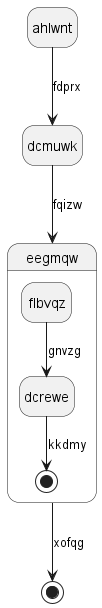

The diagram above was rendered by PlantUML. Its source (embedded in the PNG):
@startuml
hide empty description
state ahlwnt
ahlwnt --> dcmuwk : fdprx
dcmuwk --> eegmqw : fqizw
state eegmqw {
flbvqz --> dcrewe : gnvzg
dcrewe --> [*] : kkdmy
}
eegmqw --> [*] : xofqg
@enduml